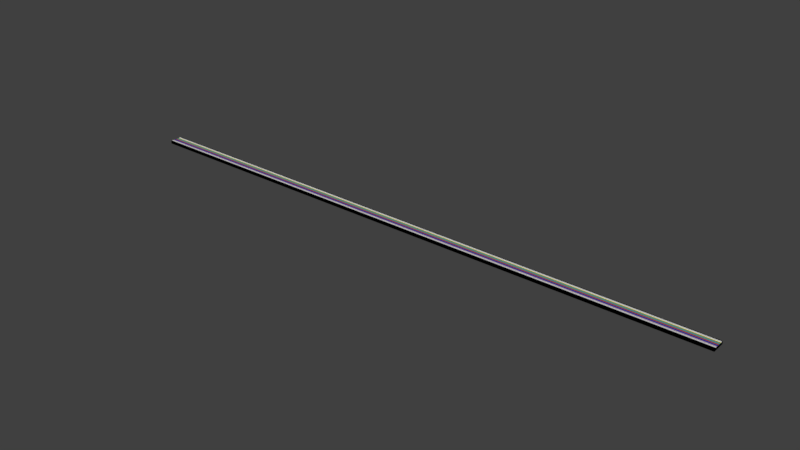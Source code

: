 # Source: Level1.blend  (saved by Blender 2.79.0; exported with 4.5.12 LTS)
import bpy
from mathutils import Matrix  # noqa: F401  (used for matrix-valued properties, if any)

bpy.ops.wm.read_factory_settings(use_empty=True)
scene = bpy.context.scene
scene.name = 'Scene'

# ---- collections
col_collection_1 = bpy.data.collections.new('Collection 1'); scene.collection.children.link(col_collection_1)

# ---- materials (node trees are filled in below, after node groups)
mat_material_004 = bpy.data.materials.new('Material.004')
mat_material_004.alpha_threshold = 0.0
mat_material_004.use_transparent_shadow = False
mat_material_004.diffuse_color = (0.0, 0.0, 0.4, 1.0)
mat_material_004.roughness = 0.5
mat_material_006 = bpy.data.materials.new('Material.006')
mat_material_006.alpha_threshold = 0.0
mat_material_006.use_transparent_shadow = False
mat_material_006.diffuse_color = (0.2, 0.2, 0.2, 1.0)
mat_material_006.roughness = 0.5
mat_material_005 = bpy.data.materials.new('Material.005')
mat_material_005.alpha_threshold = 0.0
mat_material_005.use_transparent_shadow = False
mat_material_005.diffuse_color = (0.2, 0.2, 0.2, 1.0)
mat_material_005.roughness = 0.5
mat_material_008 = bpy.data.materials.new('Material.008')
mat_material_008.alpha_threshold = 0.0
mat_material_008.use_transparent_shadow = False
mat_material_008.diffuse_color = (0.2, 0.2, 0.2, 1.0)
mat_material_008.roughness = 0.5
mat_material_009 = bpy.data.materials.new('Material.009')
mat_material_009.alpha_threshold = 0.0
mat_material_009.use_transparent_shadow = False
mat_material_009.diffuse_color = (0.2, 0.2, 0.2, 1.0)
mat_material_009.roughness = 0.5
mat_material_010 = bpy.data.materials.new('Material.010')
mat_material_010.alpha_threshold = 0.0
mat_material_010.use_transparent_shadow = False
mat_material_010.diffuse_color = (0.0, 2.45e-08, 0.0, 1.0)
mat_material_010.roughness = 0.5
mat_material_012 = bpy.data.materials.new('Material.012')
mat_material_012.alpha_threshold = 0.0
mat_material_012.use_transparent_shadow = False
mat_material_012.diffuse_color = (0.4, 0.05258, 0.03979, 1.0)
mat_material_012.roughness = 0.5
mat_material_013 = bpy.data.materials.new('Material.013')
mat_material_013.alpha_threshold = 0.0
mat_material_013.use_transparent_shadow = False
mat_material_013.diffuse_color = (0.03425, 0.3778, 0.4, 1.0)
mat_material_013.roughness = 0.5
mat_material_014 = bpy.data.materials.new('Material.014')
mat_material_014.alpha_threshold = 0.0
mat_material_014.use_transparent_shadow = False
mat_material_014.diffuse_color = (0.4, 0.3661, 0.01462, 1.0)
mat_material_014.roughness = 0.5
mat_material_015 = bpy.data.materials.new('Material.015')
mat_material_015.alpha_threshold = 0.0
mat_material_015.use_transparent_shadow = False
mat_material_015.diffuse_color = (0.3966, 0.2675, 0.4, 1.0)
mat_material_015.roughness = 0.5
mat_material_019 = bpy.data.materials.new('Material.019')
mat_material_019.alpha_threshold = 0.0
mat_material_019.use_transparent_shadow = False
mat_material_019.diffuse_color = (1.0, 1.0, 1.0, 1.0)
mat_material_019.roughness = 0.5
mat_material_020 = bpy.data.materials.new('Material.020')
mat_material_020.alpha_threshold = 0.0
mat_material_020.use_transparent_shadow = False
mat_material_020.diffuse_color = (1.0, 1.0, 1.0, 1.0)
mat_material_020.roughness = 0.5
mat_material_022 = bpy.data.materials.new('Material.022')
mat_material_022.alpha_threshold = 0.0
mat_material_022.use_transparent_shadow = False
mat_material_022.diffuse_color = (0.2, 0.2, 0.2, 1.0)
mat_material_022.roughness = 0.5
mat_material_025 = bpy.data.materials.new('Material.025')
mat_material_025.alpha_threshold = 0.0
mat_material_025.use_transparent_shadow = False
mat_material_025.diffuse_color = (0.2, 0.2, 0.2, 1.0)
mat_material_025.roughness = 0.5
mat_material_026 = bpy.data.materials.new('Material.026')
mat_material_026.alpha_threshold = 0.0
mat_material_026.use_transparent_shadow = False
mat_material_026.diffuse_color = (1.0, 1.0, 1.0, 1.0)
mat_material_026.roughness = 0.5
mat_material_027 = bpy.data.materials.new('Material.027')
mat_material_027.alpha_threshold = 0.0
mat_material_027.use_transparent_shadow = False
mat_material_027.diffuse_color = (0.6, 0.6, 0.6, 1.0)
mat_material_027.specular_color = (10.0, 10.0, 10.0)
mat_material_027.roughness = 0.5
mat_material_028 = bpy.data.materials.new('Material.028')
mat_material_028.alpha_threshold = 0.0
mat_material_028.use_transparent_shadow = False
mat_material_028.diffuse_color = (1.0, 1.0, 1.0, 1.0)
mat_material_028.roughness = 0.5
mat_material_029 = bpy.data.materials.new('Material.029')
mat_material_029.alpha_threshold = 0.0
mat_material_029.use_transparent_shadow = False
mat_material_029.diffuse_color = (0.2, 0.2, 0.2, 1.0)
mat_material_029.roughness = 0.5
mat_material_030 = bpy.data.materials.new('Material.030')
mat_material_030.alpha_threshold = 0.0
mat_material_030.use_transparent_shadow = False
mat_material_030.diffuse_color = (1.0, 1.0, 1.0, 1.0)
mat_material_030.roughness = 0.5
mat_material_031 = bpy.data.materials.new('Material.031')
mat_material_031.alpha_threshold = 0.0
mat_material_031.use_transparent_shadow = False
mat_material_031.diffuse_color = (0.2, 0.2, 0.2, 1.0)
mat_material_031.roughness = 0.5
mat_material_032 = bpy.data.materials.new('Material.032')
mat_material_032.alpha_threshold = 0.0
mat_material_032.use_transparent_shadow = False
mat_material_032.diffuse_color = (1.0, 1.0, 1.0, 1.0)
mat_material_032.roughness = 0.5
mat_material_033 = bpy.data.materials.new('Material.033')
mat_material_033.alpha_threshold = 0.0
mat_material_033.use_transparent_shadow = False
mat_material_033.diffuse_color = (0.6, 0.6, 0.6, 1.0)
mat_material_033.specular_color = (10.0, 10.0, 10.0)
mat_material_033.roughness = 0.5

# ---- material node trees

# ---- world
world_world = bpy.data.worlds.new('World'); scene.world = world_world
world_world.color = (0.05088, 0.05088, 0.05088)
world_world.use_sun_shadow = False
world_world.sun_shadow_jitter_overblur = 0.0
world_world.cycles.sampling_method = 'MANUAL'

# ---- meshes
me_plane = bpy.data.meshes.new('Plane')
me_plane.from_pydata([(-1.0, -1.0, 0.0), (1.0, -1.0, 0.0), (-1.0, 1.0, 0.0), (1.0, 1.0, 0.0)], [], [(0, 1, 3, 2)])
me_plane.materials.append(mat_material_004)
me_plane.use_remesh_preserve_volume = False
me_plane.use_remesh_preserve_attributes = False
me_plane.use_mirror_vertex_groups = False
me_plane.update()
me_cube_003 = bpy.data.meshes.new('Cube.003')
me_cube_003.from_pydata([(-1.0, -1.0, -1.0), (-1.0, -1.0, 1.0), (-1.0, 1.0, -1.0), (-1.0, 1.0, 1.0), (1.0, -1.0, -1.0), (1.0, -1.0, 1.0), (1.0, 1.0, -1.0), (1.0, 1.0, 1.0)], [], [(0, 1, 3, 2), (2, 3, 7, 6), (6, 7, 5, 4), (4, 5, 1, 0), (2, 6, 4, 0), (7, 3, 1, 5)])
me_cube_003.materials.append(mat_material_006)
me_cube_003.use_remesh_preserve_volume = False
me_cube_003.use_remesh_preserve_attributes = False
me_cube_003.use_mirror_vertex_groups = False
me_cube_003.update()
me_cube_004 = bpy.data.meshes.new('Cube.004')
me_cube_004.from_pydata([(-1.0, -1.0, -1.0), (-1.0, -1.0, 1.0), (-1.0, 1.0, -1.0), (-1.0, 1.0, 1.0), (1.0, -1.0, -1.0), (1.0, -1.0, 1.0), (1.0, 1.0, -1.0), (1.0, 1.0, 1.0)], [], [(0, 1, 3, 2), (2, 3, 7, 6), (6, 7, 5, 4), (4, 5, 1, 0), (2, 6, 4, 0), (7, 3, 1, 5)])
me_cube_004.materials.append(mat_material_005)
me_cube_004.use_remesh_preserve_volume = False
me_cube_004.use_remesh_preserve_attributes = False
me_cube_004.use_mirror_vertex_groups = False
me_cube_004.update()
me_cube_005 = bpy.data.meshes.new('Cube.005')
me_cube_005.from_pydata([(-1.0, -1.0, -1.0), (-1.0, -1.0, 1.0), (-1.0, 1.0, -1.0), (-1.0, 1.0, 1.0), (1.0, -1.0, -1.0), (1.0, -1.0, 1.0), (1.0, 1.0, -1.0), (1.0, 1.0, 1.0)], [], [(0, 1, 3, 2), (2, 3, 7, 6), (6, 7, 5, 4), (4, 5, 1, 0), (2, 6, 4, 0), (7, 3, 1, 5)])
me_cube_005.materials.append(mat_material_008)
me_cube_005.use_remesh_preserve_volume = False
me_cube_005.use_remesh_preserve_attributes = False
me_cube_005.use_mirror_vertex_groups = False
me_cube_005.update()
me_cube_006 = bpy.data.meshes.new('Cube.006')
me_cube_006.from_pydata([(-1.0, -1.0, -1.0), (-1.0, -1.0, 1.0), (-1.0, 1.0, -1.0), (-1.0, 1.0, 1.0), (1.0, -1.0, -1.0), (1.0, -1.0, 1.0), (1.0, 1.0, -1.0), (1.0, 1.0, 1.0)], [], [(0, 1, 3, 2), (2, 3, 7, 6), (6, 7, 5, 4), (4, 5, 1, 0), (2, 6, 4, 0), (7, 3, 1, 5)])
me_cube_006.materials.append(mat_material_009)
me_cube_006.use_remesh_preserve_volume = False
me_cube_006.use_remesh_preserve_attributes = False
me_cube_006.use_mirror_vertex_groups = False
me_cube_006.update()
me_cube_008 = bpy.data.meshes.new('Cube.008')
me_cube_008.from_pydata([(-1.0, -1.0, -1.0), (-1.0, -1.0, 1.0), (-1.0, 1.0, -1.0), (-1.0, 1.0, 1.0), (1.0, -1.0, -1.0), (1.0, -1.0, 1.0), (1.0, 1.0, -1.0), (1.0, 1.0, 1.0)], [], [(0, 1, 3, 2), (2, 3, 7, 6), (6, 7, 5, 4), (4, 5, 1, 0), (2, 6, 4, 0), (7, 3, 1, 5)])
me_cube_008.materials.append(mat_material_010)
me_cube_008.use_remesh_preserve_volume = False
me_cube_008.use_remesh_preserve_attributes = False
me_cube_008.use_mirror_vertex_groups = False
me_cube_008.update()
me_plane_003 = bpy.data.meshes.new('Plane.003')
me_plane_003.from_pydata([(-1.0, -1.0, 0.0), (1.0, -1.0, 0.0), (-1.0, 1.0, 0.0), (1.0, 1.0, 0.0)], [], [(0, 1, 3, 2)])
me_plane_003.materials.append(mat_material_012)
me_plane_003.use_remesh_preserve_volume = False
me_plane_003.use_remesh_preserve_attributes = False
me_plane_003.use_mirror_vertex_groups = False
me_plane_003.update()
me_plane_004 = bpy.data.meshes.new('Plane.004')
me_plane_004.from_pydata([(-1.0, -1.0, 0.0), (1.0, -1.0, 0.0), (-1.0, 1.0, 0.0), (1.0, 1.0, 0.0)], [], [(0, 1, 3, 2)])
me_plane_004.materials.append(mat_material_013)
me_plane_004.use_remesh_preserve_volume = False
me_plane_004.use_remesh_preserve_attributes = False
me_plane_004.use_mirror_vertex_groups = False
me_plane_004.update()
me_plane_005 = bpy.data.meshes.new('Plane.005')
me_plane_005.from_pydata([(-1.0, -1.0, 0.0), (1.0, -1.0, 0.0), (-1.0, 1.0, 0.0), (1.0, 1.0, 0.0)], [], [(0, 1, 3, 2)])
me_plane_005.materials.append(mat_material_014)
me_plane_005.use_remesh_preserve_volume = False
me_plane_005.use_remesh_preserve_attributes = False
me_plane_005.use_mirror_vertex_groups = False
me_plane_005.update()
me_plane_006 = bpy.data.meshes.new('Plane.006')
me_plane_006.from_pydata([(-1.0, -1.0, 0.0), (1.0, -1.0, 0.0), (-1.0, 1.0, 0.0), (1.0, 1.0, 0.0)], [], [(0, 1, 3, 2)])
me_plane_006.materials.append(mat_material_015)
me_plane_006.use_remesh_preserve_volume = False
me_plane_006.use_remesh_preserve_attributes = False
me_plane_006.use_mirror_vertex_groups = False
me_plane_006.update()
me_cube_012 = bpy.data.meshes.new('Cube.012')
me_cube_012.from_pydata([(-1.0, -1.0, -1.0), (-1.0, -1.0, 1.0), (-1.0, 1.0, -1.0), (-1.0, 1.0, 1.0), (1.0, -1.0, -1.0), (1.0, -1.0, 1.0), (1.0, 1.0, -1.0), (1.0, 1.0, 1.0)], [], [(0, 1, 3, 2), (2, 3, 7, 6), (6, 7, 5, 4), (4, 5, 1, 0), (2, 6, 4, 0), (7, 3, 1, 5)])
me_cube_012.materials.append(mat_material_019)
me_cube_012.use_remesh_preserve_volume = False
me_cube_012.use_remesh_preserve_attributes = False
me_cube_012.use_mirror_vertex_groups = False
me_cube_012.update()
me_cube_013 = bpy.data.meshes.new('Cube.013')
me_cube_013.from_pydata([(-1.0, -1.0, -1.0), (-1.0, -1.0, 1.0), (-1.0, 1.0, -1.0), (-1.0, 1.0, 1.0), (1.0, -1.0, -1.0), (1.0, -1.0, 1.0), (1.0, 1.0, -1.0), (1.0, 1.0, 1.0)], [], [(0, 1, 3, 2), (2, 3, 7, 6), (6, 7, 5, 4), (4, 5, 1, 0), (2, 6, 4, 0), (7, 3, 1, 5)])
me_cube_013.materials.append(mat_material_020)
me_cube_013.use_remesh_preserve_volume = False
me_cube_013.use_remesh_preserve_attributes = False
me_cube_013.use_mirror_vertex_groups = False
me_cube_013.update()
me_cube_015 = bpy.data.meshes.new('Cube.015')
me_cube_015.from_pydata([(-1.0, -1.0, -1.0), (-1.0, -1.0, 1.0), (-1.0, 1.0, -1.0), (-1.0, 1.0, 1.0), (1.0, -1.0, -1.0), (1.0, -1.0, 1.0), (1.0, 1.0, -1.0), (1.0, 1.0, 1.0)], [], [(0, 1, 3, 2), (2, 3, 7, 6), (6, 7, 5, 4), (4, 5, 1, 0), (2, 6, 4, 0), (7, 3, 1, 5)])
me_cube_015.materials.append(mat_material_022)
me_cube_015.use_remesh_preserve_volume = False
me_cube_015.use_remesh_preserve_attributes = False
me_cube_015.use_mirror_vertex_groups = False
me_cube_015.update()
me_cube_018 = bpy.data.meshes.new('Cube.018')
me_cube_018.from_pydata([(-1.0, -1.0, -1.0), (-1.0, -1.0, 1.0), (-1.0, 1.0, -1.0), (-1.0, 1.0, 1.0), (1.0, -1.0, -1.0), (1.0, -1.0, 1.0), (1.0, 1.0, -1.0), (1.0, 1.0, 1.0)], [], [(0, 1, 3, 2), (2, 3, 7, 6), (6, 7, 5, 4), (4, 5, 1, 0), (2, 6, 4, 0), (7, 3, 1, 5)])
me_cube_018.materials.append(mat_material_025)
me_cube_018.use_remesh_preserve_volume = False
me_cube_018.use_remesh_preserve_attributes = False
me_cube_018.use_mirror_vertex_groups = False
me_cube_018.update()
me_cube_019 = bpy.data.meshes.new('Cube.019')
me_cube_019.from_pydata([(-1.0, -1.0, -1.0), (-1.0, -1.0, 1.0), (-1.0, 1.0, -1.0), (-1.0, 1.0, 1.0), (1.0, -1.0, -1.0), (1.0, -1.0, 1.0), (1.0, 1.0, -1.0), (1.0, 1.0, 1.0)], [], [(0, 1, 3, 2), (2, 3, 7, 6), (6, 7, 5, 4), (4, 5, 1, 0), (2, 6, 4, 0), (7, 3, 1, 5)])
me_cube_019.materials.append(mat_material_026)
me_cube_019.use_remesh_preserve_volume = False
me_cube_019.use_remesh_preserve_attributes = False
me_cube_019.use_mirror_vertex_groups = False
me_cube_019.update()
me_cube_020 = bpy.data.meshes.new('Cube.020')
me_cube_020.from_pydata([(-1.0, -1.0, -1.0), (-1.0, -1.0, 1.0), (-1.0, 1.0, -1.0), (-1.0, 1.0, 1.0), (1.0, -1.0, -1.0), (1.0, -1.0, 1.0), (1.0, 1.0, -1.0), (1.0, 1.0, 1.0)], [], [(0, 1, 3, 2), (2, 3, 7, 6), (6, 7, 5, 4), (4, 5, 1, 0), (2, 6, 4, 0), (7, 3, 1, 5)])
me_cube_020.materials.append(mat_material_027)
me_cube_020.use_remesh_preserve_volume = False
me_cube_020.use_remesh_preserve_attributes = False
me_cube_020.use_mirror_vertex_groups = False
me_cube_020.update()
me_cube_021 = bpy.data.meshes.new('Cube.021')
me_cube_021.from_pydata([(-1.0, -1.0, -1.0), (-1.0, -1.0, 1.0), (-1.0, 1.0, -1.0), (-1.0, 1.0, 1.0), (1.0, -1.0, -1.0), (1.0, -1.0, 1.0), (1.0, 1.0, -1.0), (1.0, 1.0, 1.0)], [], [(0, 1, 3, 2), (2, 3, 7, 6), (6, 7, 5, 4), (4, 5, 1, 0), (2, 6, 4, 0), (7, 3, 1, 5)])
me_cube_021.materials.append(mat_material_028)
me_cube_021.use_remesh_preserve_volume = False
me_cube_021.use_remesh_preserve_attributes = False
me_cube_021.use_mirror_vertex_groups = False
me_cube_021.update()
me_cube_022 = bpy.data.meshes.new('Cube.022')
me_cube_022.from_pydata([(-1.0, -1.0, -1.0), (-1.0, -1.0, 1.0), (-1.0, 1.0, -1.0), (-1.0, 1.0, 1.0), (1.0, -1.0, -1.0), (1.0, -1.0, 1.0), (1.0, 1.0, -1.0), (1.0, 1.0, 1.0)], [], [(0, 1, 3, 2), (2, 3, 7, 6), (6, 7, 5, 4), (4, 5, 1, 0), (2, 6, 4, 0), (7, 3, 1, 5)])
me_cube_022.materials.append(mat_material_029)
me_cube_022.use_remesh_preserve_volume = False
me_cube_022.use_remesh_preserve_attributes = False
me_cube_022.use_mirror_vertex_groups = False
me_cube_022.update()
me_cube_023 = bpy.data.meshes.new('Cube.023')
me_cube_023.from_pydata([(-1.0, -1.0, -1.0), (-1.0, -1.0, 1.0), (-1.0, 1.0, -1.0), (-1.0, 1.0, 1.0), (1.0, -1.0, -1.0), (1.0, -1.0, 1.0), (1.0, 1.0, -1.0), (1.0, 1.0, 1.0)], [], [(0, 1, 3, 2), (2, 3, 7, 6), (6, 7, 5, 4), (4, 5, 1, 0), (2, 6, 4, 0), (7, 3, 1, 5)])
me_cube_023.materials.append(mat_material_030)
me_cube_023.use_remesh_preserve_volume = False
me_cube_023.use_remesh_preserve_attributes = False
me_cube_023.use_mirror_vertex_groups = False
me_cube_023.update()
me_cube_024 = bpy.data.meshes.new('Cube.024')
me_cube_024.from_pydata([(-1.0, -1.0, -1.0), (-1.0, -1.0, 1.0), (-1.0, 1.0, -1.0), (-1.0, 1.0, 1.0), (1.0, -1.0, -1.0), (1.0, -1.0, 1.0), (1.0, 1.0, -1.0), (1.0, 1.0, 1.0)], [], [(0, 1, 3, 2), (2, 3, 7, 6), (6, 7, 5, 4), (4, 5, 1, 0), (2, 6, 4, 0), (7, 3, 1, 5)])
me_cube_024.materials.append(mat_material_031)
me_cube_024.use_remesh_preserve_volume = False
me_cube_024.use_remesh_preserve_attributes = False
me_cube_024.use_mirror_vertex_groups = False
me_cube_024.update()
me_cube_025 = bpy.data.meshes.new('Cube.025')
me_cube_025.from_pydata([(-1.0, -1.0, -1.0), (-1.0, -1.0, 1.0), (-1.0, 1.0, -1.0), (-1.0, 1.0, 1.0), (1.0, -1.0, -1.0), (1.0, -1.0, 1.0), (1.0, 1.0, -1.0), (1.0, 1.0, 1.0)], [], [(0, 1, 3, 2), (2, 3, 7, 6), (6, 7, 5, 4), (4, 5, 1, 0), (2, 6, 4, 0), (7, 3, 1, 5)])
me_cube_025.materials.append(mat_material_032)
me_cube_025.use_remesh_preserve_volume = False
me_cube_025.use_remesh_preserve_attributes = False
me_cube_025.use_mirror_vertex_groups = False
me_cube_025.update()
me_cube_026 = bpy.data.meshes.new('Cube.026')
me_cube_026.from_pydata([(-1.0, -1.0, -1.0), (-1.0, -1.0, 1.0), (-1.0, 1.0, -1.0), (-1.0, 1.0, 1.0), (1.0, -1.0, -1.0), (1.0, -1.0, 1.0), (1.0, 1.0, -1.0), (1.0, 1.0, 1.0)], [], [(0, 1, 3, 2), (2, 3, 7, 6), (6, 7, 5, 4), (4, 5, 1, 0), (2, 6, 4, 0), (7, 3, 1, 5)])
me_cube_026.materials.append(mat_material_033)
me_cube_026.use_remesh_preserve_volume = False
me_cube_026.use_remesh_preserve_attributes = False
me_cube_026.use_mirror_vertex_groups = False
me_cube_026.update()

# ---- objects
ob_piste2 = bpy.data.objects.new('Piste2', me_plane)
ob_cube3 = bpy.data.objects.new('Cube3', me_cube_003)
ob_cube4 = bpy.data.objects.new('Cube4', me_cube_004)
ob_cube2 = bpy.data.objects.new('Cube2', me_cube_005)
ob_cube1 = bpy.data.objects.new('Cube1', me_cube_006)
ob_fond_noir = bpy.data.objects.new('Fond_noir', me_cube_008)
ob_piste3 = bpy.data.objects.new('Piste3', me_plane_003)
ob_piste4 = bpy.data.objects.new('Piste4', me_plane_004)
ob_piste5 = bpy.data.objects.new('piste5', me_plane_005)
ob_piste1 = bpy.data.objects.new('Piste1', me_plane_006)
ob_bordure1_1 = bpy.data.objects.new('Bordure1-1', me_cube_012)
ob_bordure1_3 = bpy.data.objects.new('Bordure1-3', me_cube_013)
ob_bordure1_2 = bpy.data.objects.new('Bordure1-2', me_cube_015)
ob_bordure1_4 = bpy.data.objects.new('Bordure1-4', me_cube_018)
ob_bordure1_5 = bpy.data.objects.new('Bordure1-5', me_cube_019)
ob_bordure1_6 = bpy.data.objects.new('Bordure1-6', me_cube_020)
ob_bordure2_1 = bpy.data.objects.new('Bordure2-1', me_cube_021)
ob_bordure2_2 = bpy.data.objects.new('Bordure2-2', me_cube_022)
ob_bordure2_3 = bpy.data.objects.new('Bordure2-3', me_cube_023)
ob_bordure2_4 = bpy.data.objects.new('Bordure2-4', me_cube_024)
ob_bordure2_5 = bpy.data.objects.new('Bordure2-5', me_cube_025)
ob_bordure2_6 = bpy.data.objects.new('Bordure2-6', me_cube_026)

# ---- transforms, parenting, visibility, modifiers, constraints
ob_piste2.location = (0.0, -2.4, 0.0)
ob_piste2.scale = (450.0, 1.2, 1.0)
ob_piste2.lineart.crease_threshold = 0.0
ob_cube3.location = (0.0, 1.2, -0.8)
ob_cube3.scale = (450.0, 0.1, 1.0)
ob_cube3.lineart.crease_threshold = 0.0
ob_cube4.location = (0.0, 3.6, -0.8)
ob_cube4.scale = (450.0, 0.1, 1.0)
ob_cube4.lineart.crease_threshold = 0.0
ob_cube2.location = (0.0, -1.2, -0.8)
ob_cube2.scale = (450.0, 0.1, 1.0)
ob_cube2.lineart.crease_threshold = 0.0
ob_cube1.location = (0.0, -3.6, -0.8)
ob_cube1.scale = (450.0, 0.1, 1.0)
ob_cube1.lineart.crease_threshold = 0.0
ob_fond_noir.location = (0.0, 0.0, -2.001)
ob_fond_noir.scale = (450.0, 10.0, 2.0)
ob_fond_noir.show_transparent = True
ob_fond_noir.lineart.crease_threshold = 0.0
ob_piste3.location = (0.0, 0.0, 0.0)
ob_piste3.scale = (450.0, 1.2, 1.0)
ob_piste3.lineart.crease_threshold = 0.0
ob_piste4.location = (0.0, 2.4, 0.0)
ob_piste4.scale = (450.0, 1.2, 1.0)
ob_piste4.lineart.crease_threshold = 0.0
ob_piste5.location = (0.0, 4.8, 0.0)
ob_piste5.scale = (450.0, 1.2, 1.0)
ob_piste5.lineart.crease_threshold = 0.0
ob_piste1.location = (0.0, -4.8, 0.0)
ob_piste1.scale = (450.0, 1.2, 1.0)
ob_piste1.lineart.crease_threshold = 0.0
ob_bordure1_1.location = (0.0, 6.0, -0.5)
ob_bordure1_1.scale = (450.0, 0.15, 1.0)
ob_bordure1_1.lineart.crease_threshold = 0.0
ob_bordure1_3.location = (0.0, 6.6, -0.3)
ob_bordure1_3.scale = (450.0, 0.15, 1.0)
ob_bordure1_3.lineart.crease_threshold = 0.0
ob_bordure1_2.location = (0.0, 6.3, -0.4)
ob_bordure1_2.scale = (450.0, 0.15, 1.0)
ob_bordure1_2.lineart.crease_threshold = 0.0
ob_bordure1_4.location = (0.0, 6.9, -0.2)
ob_bordure1_4.scale = (450.0, 0.15, 1.0)
ob_bordure1_4.lineart.crease_threshold = 0.0
ob_bordure1_5.location = (0.0, 7.2, -0.2)
ob_bordure1_5.scale = (450.0, 0.15, 1.0)
ob_bordure1_5.lineart.crease_threshold = 0.0
ob_bordure1_6.location = (0.0, 7.5, -0.3)
ob_bordure1_6.scale = (450.0, 0.15, 1.0)
ob_bordure1_6.lineart.crease_threshold = 0.0
ob_bordure2_1.location = (0.0, -6.0, -0.5)
ob_bordure2_1.scale = (450.0, 0.15, 1.0)
ob_bordure2_1.lineart.crease_threshold = 0.0
ob_bordure2_2.location = (0.0, -6.3, -0.4)
ob_bordure2_2.scale = (450.0, 0.15, 1.0)
ob_bordure2_2.lineart.crease_threshold = 0.0
ob_bordure2_3.location = (0.0, -6.6, -0.3)
ob_bordure2_3.scale = (450.0, 0.15, 1.0)
ob_bordure2_3.lineart.crease_threshold = 0.0
ob_bordure2_4.location = (0.0, -6.9, -0.2)
ob_bordure2_4.scale = (450.0, 0.15, 1.0)
ob_bordure2_4.lineart.crease_threshold = 0.0
ob_bordure2_5.location = (0.0, -7.2, -0.2)
ob_bordure2_5.scale = (450.0, 0.15, 1.0)
ob_bordure2_5.lineart.crease_threshold = 0.0
ob_bordure2_6.location = (0.0, -7.5, -0.3)
ob_bordure2_6.scale = (450.0, 0.15, 1.0)
ob_bordure2_6.lineart.crease_threshold = 0.0

# ---- collection membership
col_collection_1.objects.link(ob_piste2)
col_collection_1.objects.link(ob_cube3)
col_collection_1.objects.link(ob_cube4)
col_collection_1.objects.link(ob_cube2)
col_collection_1.objects.link(ob_cube1)
col_collection_1.objects.link(ob_fond_noir)
col_collection_1.objects.link(ob_piste3)
col_collection_1.objects.link(ob_piste4)
col_collection_1.objects.link(ob_piste5)
col_collection_1.objects.link(ob_piste1)
col_collection_1.objects.link(ob_bordure1_1)
col_collection_1.objects.link(ob_bordure1_3)
col_collection_1.objects.link(ob_bordure1_2)
col_collection_1.objects.link(ob_bordure1_4)
col_collection_1.objects.link(ob_bordure1_5)
col_collection_1.objects.link(ob_bordure1_6)
col_collection_1.objects.link(ob_bordure2_1)
col_collection_1.objects.link(ob_bordure2_2)
col_collection_1.objects.link(ob_bordure2_3)
col_collection_1.objects.link(ob_bordure2_4)
col_collection_1.objects.link(ob_bordure2_5)
col_collection_1.objects.link(ob_bordure2_6)

# ---- scene / render settings (as saved in the file)
scene.frame_start = 1; scene.frame_end = 1; scene.frame_set(0)
scene.render.engine = 'BLENDER_EEVEE_NEXT'
scene.render.resolution_percentage = 50
scene.render.dither_intensity = 0.0
scene.cycles.use_denoising = False
scene.cycles.samples = 128
scene.cycles.sampling_pattern = 'TABULATED_SOBOL'
scene.cycles.use_adaptive_sampling = False
scene.cycles.use_light_tree = False
scene.cycles.blur_glossy = 0.0
scene.cycles.sample_clamp_indirect = 0.0
scene.view_settings.view_transform = 'Standard'
bpy.context.view_layer.update()

# ---- added for rendering (the .blend has no active camera and no usable light): camera, sun
cam_auto = bpy.data.cameras.new('AutoCamera')
cam_auto.lens = 50.0
cam_auto.sensor_width = 36.0
cam_auto.clip_end = 14617.7
ob_auto_camera = bpy.data.objects.new('AutoCamera', cam_auto)
scene.collection.objects.link(ob_auto_camera)
ob_auto_camera.location = (832.92, -999.504, 664.735)
ob_auto_camera.rotation_euler = (1.09748, -7.21219e-08, 0.694738)
scene.camera = ob_auto_camera
light_auto_sun = bpy.data.lights.new('AutoSun', 'SUN')
light_auto_sun.energy = 3.0
light_auto_sun.angle = 0.0523599
ob_auto_sun = bpy.data.objects.new('AutoSun', light_auto_sun)
scene.collection.objects.link(ob_auto_sun)
ob_auto_sun.rotation_euler = (0.872665, 0.174533, 0.523599)
bpy.context.view_layer.update()
